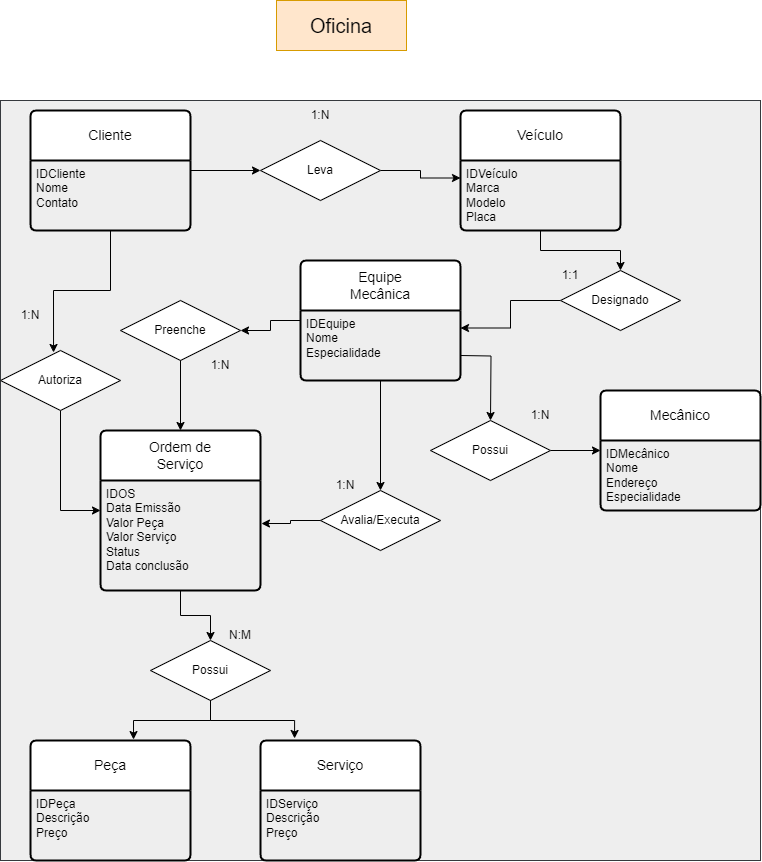

The diagram above was exported from draw.io. Its source (the exported page's mxGraphModel, read from the mxfile embedded in the PNG):
<mxGraphModel dx="1434" dy="854" grid="1" gridSize="10" guides="1" tooltips="1" connect="1" arrows="1" fold="1" page="1" pageScale="1" pageWidth="827" pageHeight="1169" math="0" shadow="0">
  <root>
    <mxCell id="0" />
    <mxCell id="1" parent="0" />
    <mxCell id="xDXaCVe7KkmKX9CSXTPi-24" value="&lt;font style=&quot;font-size: 20px;&quot;&gt;Oficina&lt;/font&gt;" style="text;html=1;align=center;verticalAlign=middle;whiteSpace=wrap;rounded=0;fillColor=#ffe6cc;strokeColor=#d79b00;" vertex="1" parent="1">
      <mxGeometry x="310" y="100" width="130" height="50" as="geometry" />
    </mxCell>
    <mxCell id="xDXaCVe7KkmKX9CSXTPi-61" value="" style="group;fillColor=#eeeeee;strokeColor=#36393d;" vertex="1" connectable="0" parent="1">
      <mxGeometry x="34" y="200" width="760" height="760" as="geometry" />
    </mxCell>
    <mxCell id="xDXaCVe7KkmKX9CSXTPi-21" style="edgeStyle=orthogonalEdgeStyle;rounded=0;orthogonalLoop=1;jettySize=auto;html=1;" edge="1" parent="xDXaCVe7KkmKX9CSXTPi-61" source="xDXaCVe7KkmKX9CSXTPi-1" target="xDXaCVe7KkmKX9CSXTPi-20">
      <mxGeometry relative="1" as="geometry" />
    </mxCell>
    <mxCell id="xDXaCVe7KkmKX9CSXTPi-1" value="Cliente" style="swimlane;childLayout=stackLayout;horizontal=1;startSize=50;horizontalStack=0;rounded=1;fontSize=14;fontStyle=0;strokeWidth=2;resizeParent=0;resizeLast=1;shadow=0;dashed=0;align=center;arcSize=4;whiteSpace=wrap;html=1;" vertex="1" parent="xDXaCVe7KkmKX9CSXTPi-61">
      <mxGeometry x="30" y="10" width="160" height="120" as="geometry" />
    </mxCell>
    <mxCell id="xDXaCVe7KkmKX9CSXTPi-2" value="IDCliente&lt;div&gt;Nome&lt;/div&gt;&lt;div&gt;Contato&lt;/div&gt;" style="align=left;strokeColor=none;fillColor=none;spacingLeft=4;fontSize=12;verticalAlign=top;resizable=0;rotatable=0;part=1;html=1;" vertex="1" parent="xDXaCVe7KkmKX9CSXTPi-1">
      <mxGeometry y="50" width="160" height="70" as="geometry" />
    </mxCell>
    <mxCell id="xDXaCVe7KkmKX9CSXTPi-32" style="edgeStyle=orthogonalEdgeStyle;rounded=0;orthogonalLoop=1;jettySize=auto;html=1;entryX=1;entryY=0.5;entryDx=0;entryDy=0;" edge="1" parent="xDXaCVe7KkmKX9CSXTPi-61" source="xDXaCVe7KkmKX9CSXTPi-3" target="xDXaCVe7KkmKX9CSXTPi-31">
      <mxGeometry relative="1" as="geometry" />
    </mxCell>
    <mxCell id="xDXaCVe7KkmKX9CSXTPi-3" value="Equipe&lt;div&gt;Mecânica&lt;/div&gt;" style="swimlane;childLayout=stackLayout;horizontal=1;startSize=50;horizontalStack=0;rounded=1;fontSize=14;fontStyle=0;strokeWidth=2;resizeParent=0;resizeLast=1;shadow=0;dashed=0;align=center;arcSize=4;whiteSpace=wrap;html=1;" vertex="1" parent="xDXaCVe7KkmKX9CSXTPi-61">
      <mxGeometry x="300" y="160" width="160" height="120" as="geometry" />
    </mxCell>
    <mxCell id="xDXaCVe7KkmKX9CSXTPi-4" value="IDEquipe&lt;div&gt;Nome&lt;/div&gt;&lt;div&gt;Especialidade&lt;/div&gt;" style="align=left;strokeColor=none;fillColor=none;spacingLeft=4;fontSize=12;verticalAlign=top;resizable=0;rotatable=0;part=1;html=1;" vertex="1" parent="xDXaCVe7KkmKX9CSXTPi-3">
      <mxGeometry y="50" width="160" height="70" as="geometry" />
    </mxCell>
    <mxCell id="xDXaCVe7KkmKX9CSXTPi-5" value="Veículo" style="swimlane;childLayout=stackLayout;horizontal=1;startSize=50;horizontalStack=0;rounded=1;fontSize=14;fontStyle=0;strokeWidth=2;resizeParent=0;resizeLast=1;shadow=0;dashed=0;align=center;arcSize=4;whiteSpace=wrap;html=1;" vertex="1" parent="xDXaCVe7KkmKX9CSXTPi-61">
      <mxGeometry x="460" y="10" width="160" height="120" as="geometry" />
    </mxCell>
    <mxCell id="xDXaCVe7KkmKX9CSXTPi-6" value="IDVeículo&lt;div&gt;Marca&lt;/div&gt;&lt;div&gt;Modelo&lt;/div&gt;&lt;div&gt;Placa&lt;/div&gt;" style="align=left;strokeColor=none;fillColor=none;spacingLeft=4;fontSize=12;verticalAlign=top;resizable=0;rotatable=0;part=1;html=1;" vertex="1" parent="xDXaCVe7KkmKX9CSXTPi-5">
      <mxGeometry y="50" width="160" height="70" as="geometry" />
    </mxCell>
    <mxCell id="xDXaCVe7KkmKX9CSXTPi-7" value="Mecânico" style="swimlane;childLayout=stackLayout;horizontal=1;startSize=50;horizontalStack=0;rounded=1;fontSize=14;fontStyle=0;strokeWidth=2;resizeParent=0;resizeLast=1;shadow=0;dashed=0;align=center;arcSize=4;whiteSpace=wrap;html=1;" vertex="1" parent="xDXaCVe7KkmKX9CSXTPi-61">
      <mxGeometry x="600" y="290" width="160" height="120" as="geometry" />
    </mxCell>
    <mxCell id="xDXaCVe7KkmKX9CSXTPi-8" value="IDMecânico&lt;div&gt;Nome&lt;/div&gt;&lt;div&gt;Endereço&lt;/div&gt;&lt;div&gt;Especialidade&lt;/div&gt;" style="align=left;strokeColor=none;fillColor=none;spacingLeft=4;fontSize=12;verticalAlign=top;resizable=0;rotatable=0;part=1;html=1;" vertex="1" parent="xDXaCVe7KkmKX9CSXTPi-7">
      <mxGeometry y="50" width="160" height="70" as="geometry" />
    </mxCell>
    <mxCell id="xDXaCVe7KkmKX9CSXTPi-9" value="Ordem de&lt;div&gt;Serviço&lt;/div&gt;" style="swimlane;childLayout=stackLayout;horizontal=1;startSize=50;horizontalStack=0;rounded=1;fontSize=14;fontStyle=0;strokeWidth=2;resizeParent=0;resizeLast=1;shadow=0;dashed=0;align=center;arcSize=4;whiteSpace=wrap;html=1;" vertex="1" parent="xDXaCVe7KkmKX9CSXTPi-61">
      <mxGeometry x="100" y="330" width="160" height="160" as="geometry" />
    </mxCell>
    <mxCell id="xDXaCVe7KkmKX9CSXTPi-10" value="IDOS&lt;div&gt;Data Emissão&lt;/div&gt;&lt;div&gt;Valor Peça&lt;/div&gt;&lt;div&gt;Valor Serviço&lt;/div&gt;&lt;div&gt;Status&lt;/div&gt;&lt;div&gt;Data conclusão&lt;/div&gt;" style="align=left;strokeColor=none;fillColor=none;spacingLeft=4;fontSize=12;verticalAlign=top;resizable=0;rotatable=0;part=1;html=1;" vertex="1" parent="xDXaCVe7KkmKX9CSXTPi-9">
      <mxGeometry y="50" width="160" height="110" as="geometry" />
    </mxCell>
    <mxCell id="xDXaCVe7KkmKX9CSXTPi-11" value="Serviço" style="swimlane;childLayout=stackLayout;horizontal=1;startSize=50;horizontalStack=0;rounded=1;fontSize=14;fontStyle=0;strokeWidth=2;resizeParent=0;resizeLast=1;shadow=0;dashed=0;align=center;arcSize=4;whiteSpace=wrap;html=1;" vertex="1" parent="xDXaCVe7KkmKX9CSXTPi-61">
      <mxGeometry x="260" y="640" width="160" height="120" as="geometry" />
    </mxCell>
    <mxCell id="xDXaCVe7KkmKX9CSXTPi-12" value="IDServiço&lt;div&gt;Descrição&lt;/div&gt;&lt;div&gt;Preço&lt;/div&gt;" style="align=left;strokeColor=none;fillColor=none;spacingLeft=4;fontSize=12;verticalAlign=top;resizable=0;rotatable=0;part=1;html=1;" vertex="1" parent="xDXaCVe7KkmKX9CSXTPi-11">
      <mxGeometry y="50" width="160" height="70" as="geometry" />
    </mxCell>
    <mxCell id="xDXaCVe7KkmKX9CSXTPi-13" value="Peça" style="swimlane;childLayout=stackLayout;horizontal=1;startSize=50;horizontalStack=0;rounded=1;fontSize=14;fontStyle=0;strokeWidth=2;resizeParent=0;resizeLast=1;shadow=0;dashed=0;align=center;arcSize=4;whiteSpace=wrap;html=1;" vertex="1" parent="xDXaCVe7KkmKX9CSXTPi-61">
      <mxGeometry x="30" y="640" width="160" height="120" as="geometry" />
    </mxCell>
    <mxCell id="xDXaCVe7KkmKX9CSXTPi-14" value="IDPeça&lt;div&gt;Descrição&lt;/div&gt;&lt;div&gt;Preço&lt;/div&gt;" style="align=left;strokeColor=none;fillColor=none;spacingLeft=4;fontSize=12;verticalAlign=top;resizable=0;rotatable=0;part=1;html=1;" vertex="1" parent="xDXaCVe7KkmKX9CSXTPi-13">
      <mxGeometry y="50" width="160" height="70" as="geometry" />
    </mxCell>
    <mxCell id="xDXaCVe7KkmKX9CSXTPi-22" style="edgeStyle=orthogonalEdgeStyle;rounded=0;orthogonalLoop=1;jettySize=auto;html=1;entryX=0;entryY=0.25;entryDx=0;entryDy=0;" edge="1" parent="xDXaCVe7KkmKX9CSXTPi-61" source="xDXaCVe7KkmKX9CSXTPi-20" target="xDXaCVe7KkmKX9CSXTPi-6">
      <mxGeometry relative="1" as="geometry" />
    </mxCell>
    <mxCell id="xDXaCVe7KkmKX9CSXTPi-20" value="Leva" style="shape=rhombus;perimeter=rhombusPerimeter;whiteSpace=wrap;html=1;align=center;" vertex="1" parent="xDXaCVe7KkmKX9CSXTPi-61">
      <mxGeometry x="260" y="40" width="120" height="60" as="geometry" />
    </mxCell>
    <mxCell id="xDXaCVe7KkmKX9CSXTPi-25" value="1:N" style="text;html=1;align=center;verticalAlign=middle;whiteSpace=wrap;rounded=0;" vertex="1" parent="xDXaCVe7KkmKX9CSXTPi-61">
      <mxGeometry x="290" width="60" height="30" as="geometry" />
    </mxCell>
    <mxCell id="xDXaCVe7KkmKX9CSXTPi-29" style="edgeStyle=orthogonalEdgeStyle;rounded=0;orthogonalLoop=1;jettySize=auto;html=1;entryX=1;entryY=0.25;entryDx=0;entryDy=0;" edge="1" parent="xDXaCVe7KkmKX9CSXTPi-61" source="xDXaCVe7KkmKX9CSXTPi-26" target="xDXaCVe7KkmKX9CSXTPi-4">
      <mxGeometry relative="1" as="geometry" />
    </mxCell>
    <mxCell id="xDXaCVe7KkmKX9CSXTPi-26" value="Designado" style="shape=rhombus;perimeter=rhombusPerimeter;whiteSpace=wrap;html=1;align=center;" vertex="1" parent="xDXaCVe7KkmKX9CSXTPi-61">
      <mxGeometry x="560" y="170" width="120" height="60" as="geometry" />
    </mxCell>
    <mxCell id="xDXaCVe7KkmKX9CSXTPi-28" style="edgeStyle=orthogonalEdgeStyle;rounded=0;orthogonalLoop=1;jettySize=auto;html=1;" edge="1" parent="xDXaCVe7KkmKX9CSXTPi-61" source="xDXaCVe7KkmKX9CSXTPi-6" target="xDXaCVe7KkmKX9CSXTPi-26">
      <mxGeometry relative="1" as="geometry" />
    </mxCell>
    <mxCell id="xDXaCVe7KkmKX9CSXTPi-30" value="1:1" style="text;html=1;align=center;verticalAlign=middle;whiteSpace=wrap;rounded=0;" vertex="1" parent="xDXaCVe7KkmKX9CSXTPi-61">
      <mxGeometry x="540" y="160" width="60" height="30" as="geometry" />
    </mxCell>
    <mxCell id="xDXaCVe7KkmKX9CSXTPi-33" style="edgeStyle=orthogonalEdgeStyle;rounded=0;orthogonalLoop=1;jettySize=auto;html=1;entryX=0.5;entryY=0;entryDx=0;entryDy=0;" edge="1" parent="xDXaCVe7KkmKX9CSXTPi-61" source="xDXaCVe7KkmKX9CSXTPi-31" target="xDXaCVe7KkmKX9CSXTPi-9">
      <mxGeometry relative="1" as="geometry" />
    </mxCell>
    <mxCell id="xDXaCVe7KkmKX9CSXTPi-31" value="Preenche" style="shape=rhombus;perimeter=rhombusPerimeter;whiteSpace=wrap;html=1;align=center;" vertex="1" parent="xDXaCVe7KkmKX9CSXTPi-61">
      <mxGeometry x="120" y="200" width="120" height="60" as="geometry" />
    </mxCell>
    <mxCell id="xDXaCVe7KkmKX9CSXTPi-34" value="1:N" style="text;html=1;align=center;verticalAlign=middle;whiteSpace=wrap;rounded=0;" vertex="1" parent="xDXaCVe7KkmKX9CSXTPi-61">
      <mxGeometry x="190" y="250" width="60" height="30" as="geometry" />
    </mxCell>
    <mxCell id="xDXaCVe7KkmKX9CSXTPi-37" value="1:N" style="text;html=1;align=center;verticalAlign=middle;whiteSpace=wrap;rounded=0;" vertex="1" parent="xDXaCVe7KkmKX9CSXTPi-61">
      <mxGeometry x="510" y="300" width="60" height="30" as="geometry" />
    </mxCell>
    <mxCell id="xDXaCVe7KkmKX9CSXTPi-42" style="edgeStyle=orthogonalEdgeStyle;rounded=0;orthogonalLoop=1;jettySize=auto;html=1;entryX=0;entryY=0.5;entryDx=0;entryDy=0;" edge="1" parent="xDXaCVe7KkmKX9CSXTPi-61" source="xDXaCVe7KkmKX9CSXTPi-40" target="xDXaCVe7KkmKX9CSXTPi-9">
      <mxGeometry relative="1" as="geometry" />
    </mxCell>
    <mxCell id="xDXaCVe7KkmKX9CSXTPi-40" value="Autoriza" style="shape=rhombus;perimeter=rhombusPerimeter;whiteSpace=wrap;html=1;align=center;" vertex="1" parent="xDXaCVe7KkmKX9CSXTPi-61">
      <mxGeometry y="250" width="120" height="60" as="geometry" />
    </mxCell>
    <mxCell id="xDXaCVe7KkmKX9CSXTPi-41" style="edgeStyle=orthogonalEdgeStyle;rounded=0;orthogonalLoop=1;jettySize=auto;html=1;entryX=0.442;entryY=0.033;entryDx=0;entryDy=0;entryPerimeter=0;" edge="1" parent="xDXaCVe7KkmKX9CSXTPi-61" source="xDXaCVe7KkmKX9CSXTPi-2" target="xDXaCVe7KkmKX9CSXTPi-40">
      <mxGeometry relative="1" as="geometry" />
    </mxCell>
    <mxCell id="xDXaCVe7KkmKX9CSXTPi-43" value="Possui" style="shape=rhombus;perimeter=rhombusPerimeter;whiteSpace=wrap;html=1;align=center;" vertex="1" parent="xDXaCVe7KkmKX9CSXTPi-61">
      <mxGeometry x="150" y="540" width="120" height="60" as="geometry" />
    </mxCell>
    <mxCell id="xDXaCVe7KkmKX9CSXTPi-44" style="edgeStyle=orthogonalEdgeStyle;rounded=0;orthogonalLoop=1;jettySize=auto;html=1;entryX=0.5;entryY=0;entryDx=0;entryDy=0;" edge="1" parent="xDXaCVe7KkmKX9CSXTPi-61" source="xDXaCVe7KkmKX9CSXTPi-10" target="xDXaCVe7KkmKX9CSXTPi-43">
      <mxGeometry relative="1" as="geometry" />
    </mxCell>
    <mxCell id="xDXaCVe7KkmKX9CSXTPi-45" style="edgeStyle=orthogonalEdgeStyle;rounded=0;orthogonalLoop=1;jettySize=auto;html=1;entryX=0.644;entryY=-0.008;entryDx=0;entryDy=0;entryPerimeter=0;" edge="1" parent="xDXaCVe7KkmKX9CSXTPi-61" source="xDXaCVe7KkmKX9CSXTPi-43" target="xDXaCVe7KkmKX9CSXTPi-13">
      <mxGeometry relative="1" as="geometry" />
    </mxCell>
    <mxCell id="xDXaCVe7KkmKX9CSXTPi-46" style="edgeStyle=orthogonalEdgeStyle;rounded=0;orthogonalLoop=1;jettySize=auto;html=1;entryX=0.213;entryY=-0.017;entryDx=0;entryDy=0;entryPerimeter=0;" edge="1" parent="xDXaCVe7KkmKX9CSXTPi-61" source="xDXaCVe7KkmKX9CSXTPi-43" target="xDXaCVe7KkmKX9CSXTPi-11">
      <mxGeometry relative="1" as="geometry" />
    </mxCell>
    <mxCell id="xDXaCVe7KkmKX9CSXTPi-47" value="1:N" style="text;html=1;align=center;verticalAlign=middle;whiteSpace=wrap;rounded=0;" vertex="1" parent="xDXaCVe7KkmKX9CSXTPi-61">
      <mxGeometry y="200" width="60" height="30" as="geometry" />
    </mxCell>
    <mxCell id="xDXaCVe7KkmKX9CSXTPi-51" style="edgeStyle=orthogonalEdgeStyle;rounded=0;orthogonalLoop=1;jettySize=auto;html=1;entryX=0;entryY=0.5;entryDx=0;entryDy=0;" edge="1" parent="xDXaCVe7KkmKX9CSXTPi-61" source="xDXaCVe7KkmKX9CSXTPi-48" target="xDXaCVe7KkmKX9CSXTPi-7">
      <mxGeometry relative="1" as="geometry" />
    </mxCell>
    <mxCell id="xDXaCVe7KkmKX9CSXTPi-48" value="Possui" style="shape=rhombus;perimeter=rhombusPerimeter;whiteSpace=wrap;html=1;align=center;" vertex="1" parent="xDXaCVe7KkmKX9CSXTPi-61">
      <mxGeometry x="430" y="320" width="120" height="60" as="geometry" />
    </mxCell>
    <mxCell id="xDXaCVe7KkmKX9CSXTPi-53" value="N:M" style="text;html=1;align=center;verticalAlign=middle;whiteSpace=wrap;rounded=0;" vertex="1" parent="xDXaCVe7KkmKX9CSXTPi-61">
      <mxGeometry x="210" y="520" width="60" height="30" as="geometry" />
    </mxCell>
    <mxCell id="xDXaCVe7KkmKX9CSXTPi-54" value="Avalia/Executa" style="shape=rhombus;perimeter=rhombusPerimeter;whiteSpace=wrap;html=1;align=center;" vertex="1" parent="xDXaCVe7KkmKX9CSXTPi-61">
      <mxGeometry x="320" y="390" width="120" height="60" as="geometry" />
    </mxCell>
    <mxCell id="xDXaCVe7KkmKX9CSXTPi-56" style="edgeStyle=orthogonalEdgeStyle;rounded=0;orthogonalLoop=1;jettySize=auto;html=1;entryX=0.5;entryY=0;entryDx=0;entryDy=0;" edge="1" parent="xDXaCVe7KkmKX9CSXTPi-61" source="xDXaCVe7KkmKX9CSXTPi-4" target="xDXaCVe7KkmKX9CSXTPi-54">
      <mxGeometry relative="1" as="geometry" />
    </mxCell>
    <mxCell id="xDXaCVe7KkmKX9CSXTPi-58" style="edgeStyle=orthogonalEdgeStyle;rounded=0;orthogonalLoop=1;jettySize=auto;html=1;entryX=1.006;entryY=0.391;entryDx=0;entryDy=0;entryPerimeter=0;" edge="1" parent="xDXaCVe7KkmKX9CSXTPi-61" source="xDXaCVe7KkmKX9CSXTPi-54" target="xDXaCVe7KkmKX9CSXTPi-10">
      <mxGeometry relative="1" as="geometry" />
    </mxCell>
    <mxCell id="xDXaCVe7KkmKX9CSXTPi-59" value="1:N" style="text;html=1;align=center;verticalAlign=middle;whiteSpace=wrap;rounded=0;" vertex="1" parent="xDXaCVe7KkmKX9CSXTPi-61">
      <mxGeometry x="315" y="370" width="60" height="30" as="geometry" />
    </mxCell>
    <mxCell id="xDXaCVe7KkmKX9CSXTPi-60" style="edgeStyle=orthogonalEdgeStyle;rounded=0;orthogonalLoop=1;jettySize=auto;html=1;" edge="1" parent="xDXaCVe7KkmKX9CSXTPi-61">
      <mxGeometry relative="1" as="geometry">
        <mxPoint x="490" y="320" as="targetPoint" />
        <mxPoint x="460" y="255" as="sourcePoint" />
      </mxGeometry>
    </mxCell>
  </root>
</mxGraphModel>